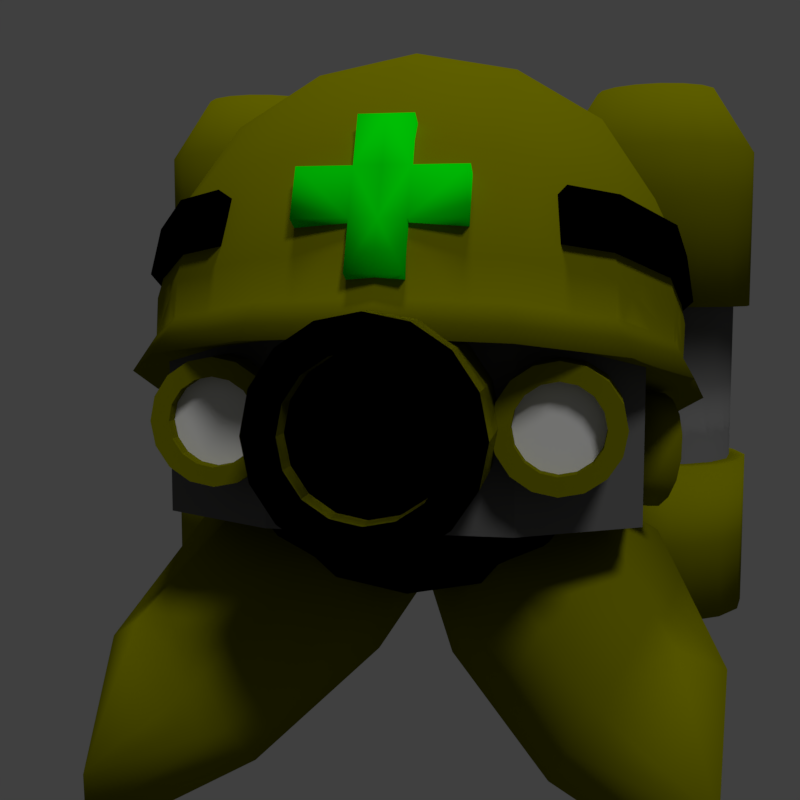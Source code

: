 # Source: FlyingMet.blend  (saved by Blender 2.79.0; exported with 4.5.12 LTS)
import bpy
from mathutils import Matrix  # noqa: F401  (used for matrix-valued properties, if any)

bpy.ops.wm.read_factory_settings(use_empty=True)
scene = bpy.context.scene
scene.name = 'Scene'

# ---- collections
col_collection_1 = bpy.data.collections.new('Collection 1'); scene.collection.children.link(col_collection_1)

# ---- materials (node trees are filled in below, after node groups)
mat_darkyello = bpy.data.materials.new('DarkYello')
mat_darkyello.alpha_threshold = 0.0
mat_darkyello.use_transparent_shadow = False
mat_darkyello.diffuse_color = (0.1734, 0.1734, 0.0, 1.0)
mat_darkyello.roughness = 0.5
mat_green = bpy.data.materials.new('Green')
mat_green.alpha_threshold = 0.0
mat_green.use_transparent_shadow = False
mat_green.diffuse_color = (0.0, 0.8, 0.002473, 1.0)
mat_green.roughness = 0.5
mat_black = bpy.data.materials.new('Black')
mat_black.alpha_threshold = 0.0
mat_black.use_transparent_shadow = False
mat_black.diffuse_color = (0.0, 0.0, 0.0, 1.0)
mat_black.roughness = 0.5
mat_silver = bpy.data.materials.new('Silver')
mat_silver.alpha_threshold = 0.0
mat_silver.use_transparent_shadow = False
mat_silver.diffuse_color = (0.1237, 0.1237, 0.1237, 1.0)
mat_silver.roughness = 0.5
mat_silver.specular_intensity = 1.0
mat_gloweye = bpy.data.materials.new('GlowEye')
mat_gloweye.alpha_threshold = 0.0
mat_gloweye.use_transparent_shadow = False
mat_gloweye.roughness = 0.5

# ---- material node trees

# ---- world
world_world = bpy.data.worlds.new('World'); scene.world = world_world
world_world.color = (0.05088, 0.05088, 0.05088)
world_world.use_sun_shadow = False
world_world.sun_shadow_jitter_overblur = 0.0
world_world.cycles.sampling_method = 'MANUAL'

# ---- cameras
cam_camera = bpy.data.cameras.new('Camera')
cam_camera.clip_end = 100.0
cam_camera.lens = 45.0
cam_camera.sensor_width = 32.0
cam_camera.sensor_height = 18.0
cam_camera.ortho_scale = 7.314
cam_camera.dof.focus_distance = 0.0
cam_camera.dof.aperture_fstop = 128.0

# ---- lights
light_hemi = bpy.data.lights.new('Hemi', 'SUN')
light_hemi.transmission_factor = 0.0
light_hemi.angle = 0.1993
light_hemi.energy = 1.0
light_hemi.shadow_buffer_clip_start = 0.5
light_hemi.shadow_soft_size = 0.1
light_hemi.shadow_cascade_max_distance = 1000.0
light_lamp = bpy.data.lights.new('Lamp', 'SUN')
light_lamp.transmission_factor = 0.0
light_lamp.cutoff_distance = 30.0
light_lamp.angle = 0.1993
light_lamp.energy = 1.0
light_lamp.shadow_buffer_clip_start = 1.001
light_lamp.shadow_soft_size = 0.1
light_lamp.shadow_cascade_max_distance = 1000.0

# ---- meshes
me_cube_001 = bpy.data.meshes.new('Cube.001')
me_cube_001.from_pydata([(-0.8785, 4.518e-10, 0.0), (-0.8194, -0.3507, 0.0), (-0.8194, 6.311e-10, 0.3507), (-0.8194, 0.3507, 0.0), (-0.8194, 2.725e-10, -0.3507), (-0.7639, -0.3264, -0.3264), (-0.7639, -0.3264, 0.3264), (-0.7639, 0.3264, 0.3264), (-0.7639, 0.3264, -0.3264), (0.0, 0.8785, 0.0), (-0.3507, 0.8194, 0.0), (0.0, 0.8194, 0.3507), (0.0, 0.8194, -0.3507), (-0.3264, 0.7639, -0.3264), (-0.3264, 0.7639, 0.3264), (0.0, -0.7743, 0.3507), (-0.3507, -0.7743, 0.0), (0.0, -0.7743, -0.3507), (-0.3264, -0.7468, 0.3264), (-0.3264, -0.7468, -0.3264), (0.0, 2.636e-12, -0.8785), (0.0, 0.3507, -0.8194), (0.0, -0.3507, -0.8194), (-0.3507, 3.282e-11, -0.8194), (-0.3264, 0.3264, -0.7639), (-0.3264, -0.3264, -0.7639), (0.0, 9.009e-10, 0.8785), (0.0, 0.3507, 0.8194), (-0.3507, 8.707e-10, 0.8194), (0.0, -0.3507, 0.8194), (-0.3264, 0.3264, 0.7639), (-0.3264, -0.3264, 0.7639), (-0.599, 0.3021, -0.599), (-0.6432, 1.229e-10, -0.6432), (-0.599, -0.3021, -0.599), (-0.599, -0.599, -0.3021), (-0.6432, -0.6432, 0.0), (-0.599, -0.599, 0.3021), (-0.599, -0.3021, 0.599), (-0.6432, 7.806e-10, 0.6432), (-0.599, 0.3021, 0.599), (-0.599, 0.599, 0.3021), (-0.6432, 0.6432, 0.0), (-0.599, 0.599, -0.3021), (0.0, 0.6432, -0.6432), (-0.3021, 0.599, -0.599), (-0.3021, 0.599, 0.599), (0.0, 0.6432, 0.6432), (-0.3021, -0.599, -0.599), (0.0, -0.6432, -0.6432), (0.0, -0.6432, 0.6432), (-0.3021, -0.599, 0.599), (-0.5093, -0.5093, -0.5093), (-0.5093, -0.5093, 0.5093), (-0.5093, 0.5093, -0.5093), (-0.5093, 0.5093, 0.5093), (0.0, 0.4181, 0.3131), (-0.3583, 0.4181, -0.3466), (-0.3583, 0.4181, 0.3131), (-0.6456, 0.4181, 0.3131), (-0.6456, 0.4181, -0.01536), (-0.6456, 0.4181, -0.3466), (0.0, 0.4181, -0.6316), (-0.3583, 0.4181, -0.6316), (0.0, 0.8937, -0.01536), (-0.3583, 0.8937, -0.01536), (-0.6456, 0.7312, -0.01536), (-0.3583, 0.8937, -0.3466), (0.0, 0.8937, -0.3466), (-0.3583, 0.7386, -0.6316), (-0.6456, 0.7312, -0.3466), (0.0, 0.8937, 0.3131), (-0.3583, 0.8937, 0.3131), (-0.6456, 0.7312, 0.3131), (0.0, 0.7386, -0.6316), (-0.1791, 0.4181, 0.3131), (-0.1791, 0.4181, -0.6316), (-0.1791, 0.8937, -0.01536), (-0.1791, 0.8937, -0.3466), (-0.1791, 0.8937, 0.3131), (-0.1791, 0.7386, -0.6316), (0.0, 0.9727, -0.01536), (0.0, 0.9727, 0.3131), (0.0, 0.9727, -0.3466), (-0.1791, 0.9727, -0.01536), (-0.1791, 0.9727, -0.3466), (-0.1791, 0.9727, 0.3131), (-0.9885, 0.3195, -0.2168), (-0.8189, 0.2562, -0.1956), (-0.9846, 0.2969, -0.3157), (-0.815, 0.2336, -0.2946), (-0.9951, 0.2407, -0.3996), (-0.8256, 0.1774, -0.3784), (-1.019, 0.1593, -0.4556), (-0.8489, 0.09598, -0.4344), (-1.051, 0.06517, -0.4753), (-0.8816, 0.001876, -0.4541), (-1.088, -0.02733, -0.4556), (-0.9186, -0.09062, -0.4344), (-1.124, -0.1041, -0.3996), (-0.9542, -0.1674, -0.3784), (-1.153, -0.1536, -0.3157), (-0.9831, -0.2169, -0.2946), (-1.17, -0.1681, -0.2168), (-1.001, -0.2314, -0.1956), (-1.174, -0.1455, -0.1179), (-1.005, -0.2088, -0.09673), (-1.164, -0.08921, -0.03402), (-0.9942, -0.1525, -0.01288), (-1.14, -0.007827, 0.02201), (-0.9708, -0.07112, 0.04315), (-1.108, 0.08628, 0.04169), (-0.9382, 0.02299, 0.06282), (-1.071, 0.1788, 0.02201), (-0.9012, 0.1155, 0.04315), (-1.035, 0.2556, -0.03402), (-0.8656, 0.1923, -0.01288), (-1.006, 0.305, -0.1179), (-0.8367, 0.2417, -0.09673), (-0.9287, 0.1952, -0.2074), (-0.6665, 0.09734, -0.1747), (-0.9263, 0.1809, -0.27), (-0.664, 0.08304, -0.2373), (-0.9329, 0.1453, -0.323), (-0.6707, 0.04743, -0.2904), (-0.9477, 0.09381, -0.3585), (-0.6855, -0.004062, -0.3258), (-0.9684, 0.03427, -0.3709), (-0.7062, -0.06361, -0.3383), (-0.9918, -0.02426, -0.3585), (-0.7296, -0.1221, -0.3258), (-1.014, -0.07286, -0.323), (-0.7521, -0.1707, -0.2904), (-1.033, -0.1041, -0.27), (-0.7704, -0.202, -0.2373), (-1.044, -0.1133, -0.2074), (-0.7816, -0.2112, -0.1747), (-1.046, -0.09902, -0.1448), (-0.7841, -0.1969, -0.1121), (-1.04, -0.06341, -0.09176), (-0.7774, -0.1613, -0.05907), (-1.025, -0.01192, -0.0563), (-0.7626, -0.1098, -0.02361), (-1.004, 0.04762, -0.04385), (-0.7419, -0.05025, -0.01116), (-0.9808, 0.1061, -0.0563), (-0.7186, 0.008277, -0.02361), (-0.9582, 0.1547, -0.09176), (-0.696, 0.05688, -0.05907), (-0.94, 0.186, -0.1448), (-0.6777, 0.08815, -0.1121), (-1.213, -0.1507, -1.53), (-1.365, -0.3627, -1.077), (-0.4724, 0.8284, -0.8213), (-0.7311, 0.5178, -0.455), (-0.6326, -0.5684, -1.53), (-0.7853, -0.7805, -1.077), (0.06153, 0.4439, -0.8213), (-0.1511, 0.1001, -0.455), (-0.2054, 0.6361, -0.8213), (-0.4983, 0.2295, -0.2853), (-1.194, -0.7363, -1.798), (-1.29, -0.8703, -1.512), (-0.9148, 0.4354, -1.155), (-1.099, 0.1798, -0.6091), (-0.1711, -0.1003, -1.155), (-0.3552, -0.3559, -0.6091), (-0.7805, -0.1623, -0.4506), (-0.5429, 0.1676, -1.155), (-1.131, -0.6496, -0.9107), (-1.338, -0.2748, -1.33), (-0.6306, 0.707, -0.6449), (-0.003459, 0.2553, -0.6449), (-0.7106, -0.7265, -1.33), (-1.287, -0.8658, -1.709), (-0.3245, 0.4708, -0.5185), (-0.2285, -0.2438, -0.8738), (-1.033, 0.3354, -0.8738), (-1.191, 0.08647, 0.3518), (-1.111, -0.3743, 0.4699), (-1.105, 0.2038, 0.8098), (-1.111, 0.5472, 0.2338), (-1.03, -0.2306, 0.8873), (-1.03, 0.6219, 0.6689), (6.138e-11, 1.241, 0.05615), (-0.4756, 1.163, 0.07602), (-1.138e-16, 1.274, 0.5357), (-0.44, 1.193, 0.5225), (6.138e-11, -1.068, 0.6475), (-8.392e-17, -0.8663, 1.084), (-0.4756, -0.9902, 0.6277), (-0.44, -0.8019, 1.034), (-2.043e-16, 0.3804, 1.499), (-1.989e-16, 0.8186, 1.305), (-0.4728, 0.3606, 1.422), (-1.861e-16, -0.09733, 1.539), (-0.44, 0.7683, 1.24), (-0.44, -0.08418, 1.459), (-0.8724, -0.7586, 0.5684), (-0.8074, -0.5946, 0.9467), (-0.8074, -0.1076, 1.235), (-0.8671, 0.3017, 1.192), (-0.8074, 0.6813, 1.033), (-0.8074, 0.9697, 0.5459), (-0.8724, 0.9316, 0.1353), (-0.4072, 1.069, 0.9336), (-1.691e-16, 1.142, 0.9766), (-1.456e-16, -0.5383, 1.407), (-0.4072, -0.4953, 1.334), (-0.6865, -0.4082, 1.187), (-0.6865, 0.9219, 0.8465), (-1.272, 0.004235, 0.03085), (-1.187, -0.4879, 0.1569), (-1.187, 0.4963, -0.09522), (1.533e-09, 1.237, -0.2849), (-0.508, 1.154, -0.2637), (1.533e-09, -1.228, 0.3467), (-0.508, -1.146, 0.3254), (-0.9317, -0.8983, 0.2621), (-0.9317, 0.9068, -0.2004), (-1.105, -0.4126, 0.3087), (-0.8671, -0.7946, 0.4065), (-0.8671, 0.8853, -0.02385), (-1.105, 0.5033, 0.07402), (1.179e-17, -1.102, 0.4853), (-0.4728, -1.025, 0.4655), (-2.024e-17, 1.193, -0.1026), (-0.4728, 1.115, -0.0828), (-1.184, 0.04535, 0.1913), (-0.1105, -1.027, 0.7726), (-0.1105, -0.9357, 0.9739), (-0.1105, -0.8256, 0.6815), (-0.1105, -0.7345, 0.8827), (-7.197e-18, -0.8256, 0.6815), (-2.744e-17, -0.7345, 0.8827), (-1.157e-17, -1.027, 0.7726), (-3.181e-17, -0.9357, 0.9739), (-0.3314, -0.8256, 0.6815), (-0.3314, -1.027, 0.7726), (-0.3314, -0.9357, 0.9739), (-0.3314, -0.7345, 0.8827), (-0.1105, -0.8446, 1.175), (-0.1105, -0.6433, 1.084), (-5.205e-17, -0.8446, 1.175), (-4.768e-17, -0.6433, 1.084), (-0.1105, -0.9168, 0.4803), (-0.1105, -1.118, 0.5714), (1.304e-17, -0.9168, 0.4803), (8.672e-18, -1.118, 0.5714), (-1.199, 0.1642, 0.6551), (-1.119, -0.2996, 0.7739), (-1.119, 0.6279, 0.5363), (6.177e-11, 1.326, 0.3575), (-0.4787, 1.248, 0.3775), (-0.878, -0.6864, 0.873), (-0.878, 1.015, 0.4372), (-1.144, -0.3661, 0.5747), (-0.8956, -0.7651, 0.6769), (-0.8956, 0.9894, 0.2274), (-1.144, 0.5905, 0.3297), (-3.172e-17, 1.31, 0.1452), (-0.4838, 1.23, 0.1659), (-1.227, 0.1122, 0.4522), (-0.6784, -0.8029, 0.9028), (-0.6897, -0.8852, 0.7077), (-1.026, 0.1552, 0.6202), (-0.9566, -0.2515, 0.723), (-0.9566, 0.5612, 0.5148), (0.02867, 1.151, 0.354), (-0.4182, 1.081, 0.3734), (-0.7557, -0.5797, 0.803), (-0.7557, 0.8875, 0.4271), (-0.9822, -0.3168, 0.5235), (-0.7748, -0.6569, 0.6065), (-0.7748, 0.8607, 0.2177), (-0.9822, 0.5226, 0.3084), (0.02867, 1.135, 0.1418), (-0.425, 1.063, 0.1619), (-1.054, 0.1032, 0.4173), (-0.5897, -0.6709, 0.8254), (-0.6011, -0.7532, 0.6302), (-2.397e-17, 0.07842, 0.3204), (0.0, 1.105, -0.4418), (0.0, 1.105, 0.4418), (0.0, 1.546, -0.4418), (0.0, 1.546, 0.4418), (1.105, 1.105, -0.4418), (1.105, 1.105, 0.4418), (1.105, 1.546, -0.4418), (1.105, 1.546, 0.4418), (1.105, 1.767, -0.4124), (1.105, 1.767, 0.4124), (1.274, 1.734, 0.4124), (1.274, 1.734, -0.4124), (1.417, 1.638, 0.4124), (1.417, 1.638, -0.4124), (1.513, 1.495, 0.4124), (1.513, 1.495, -0.4124), (1.546, 1.325, 0.4124), (1.546, 1.325, -0.4124), (1.513, 1.156, 0.4124), (1.513, 1.156, -0.4124), (1.417, 1.013, 0.4124), (1.417, 1.013, -0.4124), (1.274, 0.9173, 0.4124), (1.274, 0.9173, -0.4124), (1.105, 0.8836, 0.4124), (1.105, 0.8836, -0.4124), (0.9355, 0.9173, 0.4124), (0.9355, 0.9173, -0.4124), (0.7921, 1.013, 0.4124), (0.7921, 1.013, -0.4124), (0.6964, 1.156, 0.4124), (0.6964, 1.156, -0.4124), (0.6627, 1.325, 0.4124), (0.6627, 1.325, -0.4124), (0.6964, 1.495, 0.4124), (0.6964, 1.495, -0.4124), (0.7921, 1.638, 0.4124), (0.7921, 1.638, -0.4124), (0.9355, 1.734, 0.4124), (0.9355, 1.734, -0.4124), (1.105, 1.852, -1.237), (1.306, 1.812, -1.237), (1.306, 1.812, 1.237), (1.105, 1.852, 1.237), (1.105, 1.852, 0.4124), (1.306, 1.812, -0.4124), (1.477, 1.697, -1.237), (1.477, 1.697, 1.237), (1.477, 1.697, -0.4124), (1.591, 1.527, -1.237), (1.591, 1.527, 1.237), (1.591, 1.527, -0.4124), (1.631, 1.325, -1.237), (1.631, 1.325, 1.237), (1.631, 1.325, -0.4124), (1.591, 1.124, -1.237), (1.591, 1.124, 1.237), (1.591, 1.124, -0.4124), (1.477, 0.9534, -1.237), (1.477, 0.9534, 1.237), (1.477, 0.9534, -0.4124), (1.306, 0.8393, -1.237), (1.306, 0.8393, 1.237), (1.306, 0.8393, -0.4124), (1.105, 0.7993, -1.237), (1.105, 0.7993, 1.237), (1.105, 0.7993, -0.4124), (0.9032, 0.8393, -1.237), (0.9032, 0.8393, 1.237), (0.9032, 0.8393, -0.4124), (0.7325, 0.9534, -1.237), (0.7325, 0.9534, 1.237), (0.7325, 0.9534, -0.4124), (0.6184, 1.124, -1.237), (0.6184, 1.124, 1.237), (0.6184, 1.124, -0.4124), (0.5784, 1.325, -1.237), (0.5784, 1.325, 1.237), (0.5784, 1.325, -0.4124), (0.6184, 1.527, -1.237), (0.6184, 1.527, 1.237), (0.6184, 1.527, -0.4124), (0.7325, 1.697, -1.237), (0.7325, 1.697, 1.237), (0.7325, 1.697, -0.4124), (0.9032, 1.812, -1.237), (0.9032, 1.812, 1.237), (0.9032, 1.812, -0.4124), (1.105, 1.852, -0.4124), (1.306, 1.812, 0.4124), (1.477, 1.697, 0.4124), (1.591, 1.527, 0.4124), (1.631, 1.325, 0.4124), (1.591, 1.124, 0.4124), (1.477, 0.9534, 0.4124), (1.306, 0.8393, 0.4124), (1.105, 0.7993, 0.4124), (0.9032, 0.8393, 0.4124), (0.7325, 0.9534, 0.4124), (0.6184, 1.124, 0.4124), (0.5784, 1.325, 0.4124), (0.6184, 1.527, 0.4124), (0.7325, 1.697, 0.4124), (0.9032, 1.812, 0.4124), (1.225, 1.617, 1.568), (1.105, 1.641, 1.568), (1.328, 1.549, 1.568), (1.396, 1.446, 1.568), (1.42, 1.325, 1.568), (1.396, 1.205, 1.568), (1.328, 1.102, 1.568), (1.225, 1.034, 1.568), (1.105, 1.01, 1.568), (0.9837, 1.034, 1.568), (0.8813, 1.102, 1.568), (0.8129, 1.205, 1.568), (0.7888, 1.325, 1.568), (0.8129, 1.446, 1.568), (0.8813, 1.549, 1.568), (0.9837, 1.617, 1.568), (1.105, 1.689, -1.237), (1.244, 1.661, -1.237), (1.362, 1.583, -1.237), (1.44, 1.465, -1.237), (1.468, 1.325, -1.237), (1.44, 1.186, -1.237), (1.362, 1.068, -1.237), (1.244, 0.9895, -1.237), (1.105, 0.9618, -1.237), (0.9654, 0.9895, -1.237), (0.8474, 1.068, -1.237), (0.7686, 1.186, -1.237), (0.7409, 1.325, -1.237), (0.7686, 1.465, -1.237), (0.8474, 1.583, -1.237), (0.9654, 1.661, -1.237), (1.105, 1.689, -1.036), (1.244, 1.661, -1.036), (1.362, 1.583, -1.036), (1.44, 1.465, -1.036), (1.468, 1.325, -1.036), (1.44, 1.186, -1.036), (1.362, 1.068, -1.036), (1.244, 0.9895, -1.036), (1.105, 0.9618, -1.036), (0.9654, 0.9895, -1.036), (0.8474, 1.068, -1.036), (0.7686, 1.186, -1.036), (0.7409, 1.325, -1.036), (0.7686, 1.465, -1.036), (0.8474, 1.583, -1.036), (0.9654, 1.661, -1.036), (0.9941, -0.5523, -0.4418), (0.9941, -0.5523, 0.4418), (0.9941, 1.105, -0.4418), (0.9941, 1.105, 0.4418), (0.0, 1.105, -0.4418), (0.0, 1.105, 0.4418), (0.0, -0.8284, -0.4418), (0.0, -0.8284, 0.4418), (0.497, 1.105, 0.4418), (0.497, -0.8284, -0.4418), (0.497, 1.105, -0.4418), (0.497, -0.8284, 0.4418), (-6.617e-24, -0.4418, 0.4418), (1.962e-16, -1.325, 0.4418), (0.1691, -0.4418, 0.4082), (0.1691, -1.325, 0.4082), (0.3124, -0.4418, 0.3124), (0.3124, -1.325, 0.3124), (0.4082, -0.4418, 0.1691), (0.4082, -1.325, 0.1691), (0.4418, -0.4418, -5.96e-08), (0.4418, -1.325, 0.0), (0.4082, -0.4418, -0.1691), (0.4082, -1.325, -0.1691), (0.3124, -0.4418, -0.3124), (0.3124, -1.325, -0.3124), (0.1691, -0.4418, -0.4082), (0.1691, -1.325, -0.4082), (6.671e-08, -0.4418, -0.4418), (6.671e-08, -1.325, -0.4418), (-0.1691, -0.4418, -0.4082), (-0.1691, -1.325, -0.4082), (-0.3124, -0.4418, -0.3124), (-0.3124, -1.325, -0.3124), (-0.4082, -0.4418, -0.1691), (-0.4082, -1.325, -0.1691), (-0.4418, -0.4418, 0.0), (-0.4418, -1.325, 1.192e-07), (-0.4082, -0.4418, 0.1691), (-0.4082, -1.325, 0.1691), (-0.3124, -0.4418, 0.3124), (-0.3124, -1.325, 0.3124), (-0.1691, -0.4418, 0.4082), (-0.1691, -1.325, 0.4082), (0.1184, -1.325, 0.2857), (4.938e-09, -1.325, 0.3093), (0.2187, -1.325, 0.2187), (0.2857, -1.325, 0.1184), (0.3093, -1.325, 0.0), (0.2857, -1.325, -0.1184), (0.2187, -1.325, -0.2187), (0.1184, -1.325, -0.2857), (5.164e-08, -1.325, -0.3093), (-0.1184, -1.325, -0.2857), (-0.2187, -1.325, -0.2187), (-0.2857, -1.325, -0.1184), (-0.3093, -1.325, 1.192e-07), (-0.2857, -1.325, 0.1184), (-0.2187, -1.325, 0.2187), (-0.1184, -1.325, 0.2857), (0.1184, -1.215, 0.2857), (4.938e-09, -1.215, 0.3093), (0.2187, -1.215, 0.2187), (0.2857, -1.215, 0.1184), (0.3093, -1.215, 0.0), (0.2857, -1.215, -0.1184), (0.2187, -1.215, -0.2187), (0.1184, -1.215, -0.2857), (5.164e-08, -1.215, -0.3093), (-0.1184, -1.215, -0.2857), (-0.2187, -1.215, -0.2187), (-0.2857, -1.215, -0.1184), (-0.3093, -1.215, 1.192e-07), (-0.2857, -1.215, 0.1184), (-0.2187, -1.215, 0.2187), (-0.1184, -1.215, 0.2857), (0.6652, -0.4533, 0.254), (0.6652, -0.9614, 0.254), (0.7624, -0.4533, 0.2347), (0.7624, -0.9614, 0.2347), (0.8448, -0.4533, 0.1796), (0.8448, -0.9614, 0.1796), (0.8999, -0.4533, 0.09722), (0.8999, -0.9614, 0.09722), (0.9192, -0.4533, 0.0), (0.9192, -0.9614, 0.0), (0.8999, -0.4533, -0.09722), (0.8999, -0.9614, -0.09722), (0.8448, -0.4533, -0.1796), (0.8448, -0.9614, -0.1796), (0.7624, -0.4533, -0.2347), (0.7624, -0.9614, -0.2347), (0.6652, -0.4533, -0.254), (0.6652, -0.9614, -0.254), (0.568, -0.4533, -0.2347), (0.568, -0.9614, -0.2347), (0.4856, -0.4533, -0.1796), (0.4856, -0.9614, -0.1796), (0.4305, -0.4533, -0.09722), (0.4305, -0.9614, -0.09722), (0.4111, -0.4533, 0.0), (0.4111, -0.9614, 0.0), (0.4305, -0.4533, 0.09722), (0.4305, -0.9614, 0.09722), (0.4856, -0.4533, 0.1796), (0.4856, -0.9614, 0.1796), (0.568, -0.4533, 0.2347), (0.568, -0.9614, 0.2347), (0.7332, -0.9614, 0.1643), (0.6652, -0.9614, 0.1778), (0.7909, -0.9614, 0.1257), (0.8295, -0.9614, 0.06805), (0.843, -0.9614, 0.0), (0.8295, -0.9614, -0.06805), (0.7909, -0.9614, -0.1257), (0.7332, -0.9614, -0.1643), (0.6652, -0.9614, -0.1778), (0.5971, -0.9614, -0.1643), (0.5394, -0.9614, -0.1257), (0.5009, -0.9614, -0.06805), (0.4874, -0.9614, 0.0), (0.5009, -0.9614, 0.06805), (0.5394, -0.9614, 0.1257), (0.5971, -0.9614, 0.1643), (0.7332, -0.8978, 0.1643), (0.6652, -0.8978, 0.1778), (0.7909, -0.8978, 0.1257), (0.8295, -0.8978, 0.06805), (0.843, -0.8978, 0.0), (0.8295, -0.8978, -0.06805), (0.7909, -0.8978, -0.1257), (0.7332, -0.8978, -0.1643), (0.6652, -0.8978, -0.1778), (0.5971, -0.8978, -0.1643), (0.5394, -0.8978, -0.1257), (0.5009, -0.8978, -0.06805), (0.4874, -0.8978, 0.0), (0.5009, -0.8978, 0.06805), (0.5394, -0.8978, 0.1257), (0.5971, -0.8978, 0.1643)], [], [(0, 4, 5, 1), (1, 5, 35, 36), (4, 33, 34, 5), (5, 34, 52, 35), (0, 1, 6, 2), (2, 6, 38, 39), (1, 36, 37, 6), (6, 37, 53, 38), (0, 2, 7, 3), (3, 7, 41, 42), (2, 39, 40, 7), (7, 40, 55, 41), (0, 3, 8, 4), (4, 8, 32, 33), (3, 42, 43, 8), (8, 43, 54, 32), (9, 12, 13, 10), (10, 13, 43, 42), (12, 44, 45, 13), (13, 45, 54, 43), (9, 10, 14, 11), (11, 14, 46, 47), (10, 42, 41, 14), (14, 41, 55, 46), (16, 18, 37, 36), (15, 50, 51, 18), (18, 51, 53, 37), (17, 19, 48, 49), (16, 36, 35, 19), (19, 35, 52, 48), (20, 23, 24, 21), (21, 24, 45, 44), (23, 33, 32, 24), (24, 32, 54, 45), (20, 22, 25, 23), (23, 25, 34, 33), (22, 49, 48, 25), (25, 48, 52, 34), (26, 27, 30, 28), (28, 30, 40, 39), (27, 47, 46, 30), (30, 46, 55, 40), (26, 28, 31, 29), (29, 31, 51, 50), (28, 39, 38, 31), (31, 38, 53, 51), (77, 78, 67, 65), (65, 67, 70, 66), (78, 80, 69, 67), (77, 65, 72, 79), (65, 66, 73, 72), (75, 56, 71, 79), (76, 63, 69, 80), (63, 57, 67, 69), (57, 61, 70, 67), (60, 59, 73, 66), (59, 58, 72, 73), (61, 60, 66, 70), (62, 76, 80, 74), (58, 75, 79, 72), (79, 71, 82, 86), (68, 74, 83), (77, 79, 86, 84), (81, 84, 86, 82), (83, 74, 80, 85), (81, 83, 85, 84), (80, 78, 85), (64, 68, 83, 81), (71, 64, 81, 82), (78, 77, 84, 85), (87, 88, 90, 89), (89, 90, 92, 91), (91, 92, 94, 93), (93, 94, 96, 95), (95, 96, 98, 97), (97, 98, 100, 99), (99, 100, 102, 101), (101, 102, 104, 103), (103, 104, 106, 105), (105, 106, 108, 107), (107, 108, 110, 109), (109, 110, 112, 111), (111, 112, 114, 113), (113, 114, 116, 115), (90, 88, 118, 116, 114, 112, 110, 108, 106, 104, 102, 100, 98, 96, 94, 92), (115, 116, 118, 117), (117, 118, 88, 87), (87, 89, 91, 93, 95, 97, 99, 101, 103, 105, 107, 109, 111, 113, 115, 117), (119, 120, 122, 121), (121, 122, 124, 123), (123, 124, 126, 125), (125, 126, 128, 127), (127, 128, 130, 129), (129, 130, 132, 131), (131, 132, 134, 133), (133, 134, 136, 135), (135, 136, 138, 137), (137, 138, 140, 139), (139, 140, 142, 141), (141, 142, 144, 143), (143, 144, 146, 145), (145, 146, 148, 147), (122, 120, 150, 148, 146, 144, 142, 140, 138, 136, 134, 132, 130, 128, 126, 124), (147, 148, 150, 149), (149, 150, 120, 119), (119, 121, 123, 125, 127, 129, 131, 133, 135, 137, 139, 141, 143, 145, 147, 149), (177, 164, 154, 171), (175, 160, 158, 172), (176, 166, 156, 173), (174, 162, 152, 170), (168, 165, 155, 161), (169, 152, 162), (156, 169, 162), (163, 168, 161, 151), (173, 156, 162, 174), (171, 154, 160, 175), (153, 159, 168, 163), (158, 160, 167, 166), (160, 154, 164, 167), (159, 157, 165, 168), (172, 158, 166, 176), (170, 152, 164, 177), (166, 167, 169, 156), (167, 164, 152, 169), (151, 170, 177, 163), (157, 172, 176, 165), (153, 171, 175, 159), (155, 173, 174, 161), (161, 174, 170, 151), (165, 176, 173, 155), (159, 175, 172, 157), (163, 177, 171, 153), (178, 179, 182, 180), (180, 182, 200, 201), (179, 198, 199, 182), (182, 199, 209, 200), (178, 180, 183, 181), (181, 183, 203, 204), (180, 201, 202, 183), (183, 202, 210, 203), (184, 185, 187, 186), (186, 187, 205, 206), (185, 204, 203, 187), (187, 203, 210, 205), (188, 189, 191, 190), (190, 191, 199, 198), (189, 207, 208, 191), (191, 208, 209, 199), (192, 193, 196, 194), (194, 196, 202, 201), (193, 206, 205, 196), (196, 205, 210, 202), (192, 194, 197, 195), (195, 197, 208, 207), (194, 201, 200, 197), (197, 200, 209, 208), (221, 220, 212, 218), (223, 222, 219, 213), (224, 225, 217, 216), (225, 221, 218, 217), (227, 226, 214, 215), (220, 228, 211, 212), (222, 227, 215, 219), (228, 223, 213, 211), (178, 181, 223, 228), (204, 185, 227, 222), (179, 178, 228, 220), (185, 184, 226, 227), (190, 198, 221, 225), (188, 190, 225, 224), (181, 204, 222, 223), (198, 179, 220, 221), (230, 232, 240, 239), (235, 236, 230, 229), (232, 230, 241, 242), (231, 232, 234, 233), (238, 239, 240, 237), (231, 229, 238, 237), (232, 231, 237, 240), (229, 230, 239, 238), (244, 242, 241, 243), (234, 232, 242, 244), (230, 236, 243, 241), (245, 247, 248, 246), (231, 233, 247, 245), (229, 231, 245, 246), (235, 229, 246, 248), (249, 251, 259, 262), (255, 253, 261, 258), (250, 249, 262, 256), (253, 252, 260, 261), (263, 254, 257, 264), (251, 255, 258, 259), (254, 250, 256, 257), (249, 250, 266, 265), (250, 254, 270, 266), (251, 249, 265, 267), (255, 251, 267, 271), (252, 253, 269, 268), (253, 255, 271, 269), (254, 263, 279, 270), (262, 259, 275, 278), (258, 261, 277, 274), (256, 262, 278, 272), (261, 260, 276, 277), (259, 258, 274, 275), (257, 256, 272, 273), (264, 257, 273, 280), (263, 264, 280, 279), (216, 217, 281), (215, 214, 281), (211, 213, 281), (212, 211, 281), (217, 218, 281), (219, 215, 281), (213, 219, 281), (218, 212, 281), (282, 283, 285, 284), (284, 285, 289, 288), (288, 289, 287, 286), (286, 287, 283, 282), (284, 288, 286, 282), (289, 285, 283, 287), (299, 301, 339, 336), (313, 315, 360, 357), (302, 300, 375, 376), (316, 314, 382, 383), (301, 303, 342, 339), (315, 317, 363, 360), (304, 302, 376, 377), (318, 316, 383, 384), (303, 305, 345, 342), (292, 291, 326, 371), (317, 319, 366, 363), (306, 304, 377, 378), (290, 293, 327, 370), (320, 318, 384, 385), (305, 307, 348, 345), (294, 292, 371, 372), (319, 321, 369, 366), (321, 320, 291, 290), (308, 306, 378, 379), (319, 318, 320, 321), (293, 295, 330, 327), (317, 316, 318, 319), (291, 320, 385, 326), (315, 314, 316, 317), (307, 309, 351, 348), (313, 312, 314, 315), (296, 294, 372, 373), (311, 310, 312, 313), (321, 290, 370, 369), (309, 308, 310, 311), (310, 308, 379, 380), (307, 306, 308, 309), (295, 297, 333, 330), (305, 304, 306, 307), (309, 311, 354, 351), (303, 302, 304, 305), (298, 296, 373, 374), (301, 300, 302, 303), (312, 310, 380, 381), (299, 298, 300, 301), (297, 299, 336, 333), (297, 296, 298, 299), (311, 313, 357, 354), (295, 294, 296, 297), (300, 298, 374, 375), (293, 292, 294, 295), (314, 312, 381, 382), (290, 291, 292, 293), (326, 325, 324, 371), (371, 324, 329, 372), (372, 329, 332, 373), (373, 332, 335, 374), (374, 335, 338, 375), (375, 338, 341, 376), (376, 341, 344, 377), (377, 344, 347, 378), (378, 347, 350, 379), (379, 350, 353, 380), (380, 353, 356, 381), (381, 356, 359, 382), (382, 359, 362, 383), (383, 362, 365, 384), (332, 329, 388, 389), (384, 365, 368, 385), (385, 368, 325, 326), (331, 334, 406, 405), (367, 369, 370, 322), (364, 366, 369, 367), (361, 363, 366, 364), (358, 360, 363, 361), (355, 357, 360, 358), (352, 354, 357, 355), (349, 351, 354, 352), (346, 348, 351, 349), (343, 345, 348, 346), (340, 342, 345, 343), (337, 339, 342, 340), (334, 336, 339, 337), (331, 333, 336, 334), (328, 330, 333, 331), (323, 327, 330, 328), (322, 370, 327, 323), (386, 387, 401, 400, 399, 398, 397, 396, 395, 394, 393, 392, 391, 390, 389, 388), (347, 344, 393, 394), (324, 325, 387, 386), (362, 359, 398, 399), (341, 338, 391, 392), (356, 353, 396, 397), (325, 368, 401, 387), (335, 332, 389, 390), (350, 347, 394, 395), (365, 362, 399, 400), (329, 324, 386, 388), (344, 341, 392, 393), (359, 356, 397, 398), (338, 335, 390, 391), (353, 350, 395, 396), (368, 365, 400, 401), (410, 411, 427, 426), (346, 349, 411, 410), (361, 364, 416, 415), (323, 328, 404, 403), (340, 343, 409, 408), (355, 358, 414, 413), (334, 337, 407, 406), (349, 352, 412, 411), (364, 367, 417, 416), (328, 331, 405, 404), (343, 346, 410, 409), (322, 323, 403, 402), (358, 361, 415, 414), (337, 340, 408, 407), (352, 355, 413, 412), (367, 322, 402, 417), (418, 419, 420, 421, 422, 423, 424, 425, 426, 427, 428, 429, 430, 431, 432, 433), (403, 404, 420, 419), (411, 412, 428, 427), (404, 405, 421, 420), (412, 413, 429, 428), (405, 406, 422, 421), (413, 414, 430, 429), (406, 407, 423, 422), (414, 415, 431, 430), (407, 408, 424, 423), (415, 416, 432, 431), (408, 409, 425, 424), (416, 417, 433, 432), (409, 410, 426, 425), (402, 403, 419, 418), (417, 402, 418, 433), (444, 442, 437, 436), (436, 437, 435, 434), (444, 436, 434, 443), (442, 439, 441, 445), (443, 445, 441, 440), (434, 435, 445, 443), (437, 442, 445, 435), (438, 444, 443, 440), (438, 439, 442, 444), (446, 447, 449, 448), (448, 449, 451, 450), (450, 451, 453, 452), (452, 453, 455, 454), (454, 455, 457, 456), (456, 457, 459, 458), (458, 459, 461, 460), (460, 461, 463, 462), (462, 463, 465, 464), (464, 465, 467, 466), (466, 467, 469, 468), (468, 469, 471, 470), (470, 471, 473, 472), (472, 473, 475, 474), (455, 453, 481, 482), (474, 475, 477, 476), (476, 477, 447, 446), (446, 448, 450, 452, 454, 456, 458, 460, 462, 464, 466, 468, 470, 472, 474, 476), (486, 485, 501, 502), (465, 463, 486, 487), (475, 473, 491, 492), (451, 449, 478, 480), (461, 459, 484, 485), (471, 469, 489, 490), (457, 455, 482, 483), (467, 465, 487, 488), (477, 475, 492, 493), (453, 451, 480, 481), (463, 461, 485, 486), (473, 471, 490, 491), (449, 447, 479, 478), (459, 457, 483, 484), (469, 467, 488, 489), (447, 477, 493, 479), (494, 495, 509, 508, 507, 506, 505, 504, 503, 502, 501, 500, 499, 498, 497, 496), (478, 479, 495, 494), (479, 493, 509, 495), (487, 486, 502, 503), (480, 478, 494, 496), (488, 487, 503, 504), (481, 480, 496, 497), (489, 488, 504, 505), (482, 481, 497, 498), (490, 489, 505, 506), (483, 482, 498, 499), (491, 490, 506, 507), (484, 483, 499, 500), (492, 491, 507, 508), (485, 484, 500, 501), (493, 492, 508, 509), (510, 511, 513, 512), (512, 513, 515, 514), (514, 515, 517, 516), (516, 517, 519, 518), (518, 519, 521, 520), (520, 521, 523, 522), (522, 523, 525, 524), (524, 525, 527, 526), (526, 527, 529, 528), (528, 529, 531, 530), (530, 531, 533, 532), (532, 533, 535, 534), (534, 535, 537, 536), (536, 537, 539, 538), (519, 517, 545, 546), (538, 539, 541, 540), (540, 541, 511, 510), (510, 512, 514, 516, 518, 520, 522, 524, 526, 528, 530, 532, 534, 536, 538, 540), (550, 549, 565, 566), (529, 527, 550, 551), (539, 537, 555, 556), (515, 513, 542, 544), (525, 523, 548, 549), (535, 533, 553, 554), (521, 519, 546, 547), (531, 529, 551, 552), (541, 539, 556, 557), (517, 515, 544, 545), (527, 525, 549, 550), (537, 535, 554, 555), (513, 511, 543, 542), (523, 521, 547, 548), (533, 531, 552, 553), (511, 541, 557, 543), (558, 559, 573, 572, 571, 570, 569, 568, 567, 566, 565, 564, 563, 562, 561, 560), (542, 543, 559, 558), (543, 557, 573, 559), (551, 550, 566, 567), (544, 542, 558, 560), (552, 551, 567, 568), (545, 544, 560, 561), (553, 552, 568, 569), (546, 545, 561, 562), (554, 553, 569, 570), (547, 546, 562, 563), (555, 554, 570, 571), (548, 547, 563, 564), (556, 555, 571, 572), (549, 548, 564, 565), (557, 556, 572, 573)])
me_cube_001.polygons.foreach_set('use_smooth', [1, 1, 1, 1, 1, 1, 1, 1, 1, 1, 1, 1, 1, 1, 1, 1, 1, 1, 1, 1, 1, 1, 1, 1, 1, 1, 1, 1, 1, 1, 1, 1, 1, 1, 1, 1, 1, 1, 1, 1, 1, 1, 1, 1, 1, 1, 0, 0, 0, 0, 0, 1, 1, 0, 1, 0, 1, 0, 1, 1, 1, 0, 0, 0, 0, 0, 0, 0, 0, 0, 1, 1, 1, 1, 1, 1, 1, 1, 1, 1, 1, 1, 1, 1, 0, 1, 1, 0, 1, 1, 1, 1, 1, 1, 1, 1, 1, 1, 1, 1, 1, 1, 1, 1, 1, 1, 1, 1, 1, 1, 0, 1, 1, 0, 1, 1, 0, 1, 1, 0, 1, 1, 1, 1, 1, 1, 1, 1, 1, 1, 1, 1, 1, 1, 1, 1, 1, 1, 1, 1, 1, 1, 1, 1, 1, 1, 1, 1, 1, 1, 1, 1, 1, 1, 1, 1, 1, 1, 1, 1, 1, 1, 1, 1, 1, 1, 1, 1, 1, 1, 1, 1, 1, 1, 1, 1, 1, 1, 1, 1, 1, 1, 1, 1, 1, 1, 1, 1, 1, 1, 1, 1, 1, 1, 1, 1, 1, 1, 1, 1, 1, 1, 1, 1, 1, 1, 1, 1, 1, 1, 1, 1, 1, 1, 1, 1, 1, 0, 0, 1, 0, 0, 0, 0, 0, 0, 0, 0, 0, 0, 0, 0, 0, 0, 0, 0, 0, 0, 0, 0, 1, 0, 1, 0, 1, 0, 1, 0, 1, 0, 1, 0, 1, 0, 1, 0, 1, 0, 1, 0, 1, 0, 1, 0, 1, 0, 1, 0, 1, 0, 1, 1, 1, 1, 1, 1, 1, 1, 1, 1, 1, 1, 1, 1, 1, 1, 1, 1, 0, 1, 1, 1, 1, 1, 1, 1, 1, 1, 1, 1, 1, 1, 1, 1, 1, 1, 1, 1, 1, 1, 1, 1, 1, 1, 1, 1, 1, 1, 1, 1, 1, 1, 0, 0, 0, 0, 0, 0, 0, 0, 0, 0, 0, 0, 0, 0, 0, 0, 1, 1, 1, 1, 1, 1, 1, 1, 1, 1, 1, 1, 1, 1, 1, 0, 0, 0, 0, 0, 0, 0, 0, 0, 0, 0, 0, 0, 0, 0, 0, 0, 0, 0, 0, 0, 0, 0, 0, 0, 0, 0, 0, 0, 0, 0, 0, 0, 0, 0, 0, 0, 0, 0, 0, 0, 0, 0, 0, 0, 0, 0, 0, 0, 0, 0, 0, 0, 0, 0, 0, 0, 0, 0, 0, 0, 0, 0, 0, 0, 0, 0, 0, 0, 0, 0, 0, 0, 0, 0, 0, 0, 0, 0, 0, 0, 0, 0, 0, 0, 0, 0, 0, 0, 0, 0, 0, 0, 0, 0, 0, 0, 0, 0, 0, 0, 0, 0, 0, 0, 0, 0, 0, 0])
me_cube_001.polygons.foreach_set('material_index', [2, 2, 2, 2, 2, 2, 2, 2, 2, 2, 2, 2, 2, 2, 2, 2, 2, 2, 2, 2, 2, 2, 2, 2, 2, 2, 2, 2, 2, 2, 2, 2, 2, 2, 2, 2, 2, 2, 2, 2, 2, 2, 2, 2, 2, 2, 0, 0, 0, 0, 0, 0, 0, 0, 0, 0, 0, 0, 1, 0, 0, 0, 0, 0, 1, 1, 1, 0, 0, 1, 0, 0, 0, 0, 0, 0, 0, 0, 0, 0, 0, 0, 0, 0, 0, 0, 0, 0, 0, 0, 0, 0, 0, 0, 0, 0, 0, 0, 0, 0, 0, 0, 0, 0, 0, 0, 0, 0, 0, 0, 0, 0, 0, 0, 0, 0, 0, 0, 0, 0, 0, 0, 0, 0, 0, 0, 0, 0, 0, 0, 0, 0, 0, 0, 0, 0, 0, 0, 0, 0, 0, 0, 0, 0, 0, 0, 0, 0, 0, 0, 0, 0, 0, 0, 0, 0, 0, 0, 0, 0, 0, 0, 0, 0, 0, 0, 0, 0, 0, 0, 0, 0, 1, 1, 1, 1, 1, 1, 1, 1, 1, 1, 1, 1, 1, 1, 1, 2, 2, 2, 2, 2, 2, 2, 2, 2, 2, 2, 2, 2, 2, 2, 2, 2, 2, 2, 2, 2, 2, 0, 0, 0, 0, 0, 0, 0, 0, 3, 3, 3, 3, 3, 3, 0, 0, 0, 0, 0, 0, 0, 0, 0, 0, 0, 0, 0, 0, 0, 0, 0, 3, 0, 3, 0, 3, 0, 3, 0, 3, 0, 3, 0, 3, 0, 3, 0, 3, 0, 3, 0, 3, 0, 3, 0, 3, 0, 3, 0, 3, 0, 3, 0, 0, 0, 0, 0, 0, 0, 0, 0, 0, 0, 0, 0, 0, 0, 0, 0, 0, 0, 0, 0, 0, 0, 0, 0, 0, 0, 0, 0, 0, 0, 0, 0, 0, 0, 0, 0, 0, 0, 0, 0, 0, 0, 0, 0, 0, 0, 0, 0, 0, 0, 0, 0, 0, 0, 0, 0, 0, 0, 0, 0, 0, 0, 0, 0, 0, 4, 0, 0, 0, 0, 0, 0, 0, 0, 0, 0, 0, 0, 0, 0, 0, 3, 3, 3, 3, 3, 3, 3, 3, 3, 0, 0, 0, 0, 0, 0, 0, 0, 0, 0, 0, 0, 0, 0, 0, 0, 0, 0, 0, 0, 0, 0, 0, 0, 0, 0, 0, 0, 0, 0, 0, 0, 0, 0, 4, 0, 0, 0, 0, 0, 0, 0, 0, 0, 0, 0, 0, 0, 0, 0, 0, 0, 0, 0, 0, 0, 0, 0, 0, 0, 0, 0, 0, 0, 0, 0, 0, 0, 0, 0, 0, 0, 0, 0, 0, 0, 0, 0, 0, 0, 0, 0, 0, 0, 4, 0, 0, 0, 0, 0, 0, 0, 0, 0, 0, 0, 0, 0, 0, 0])
me_cube_001.materials.append(mat_darkyello)
me_cube_001.materials.append(mat_green)
me_cube_001.materials.append(mat_black)
me_cube_001.materials.append(mat_silver)
me_cube_001.materials.append(mat_gloweye)
me_cube_001.materials.append(None)
me_cube_001.use_remesh_preserve_volume = False
me_cube_001.use_remesh_preserve_attributes = False
me_cube_001.use_mirror_vertex_groups = False
me_cube_001.update()
arm_armature = bpy.data.armatures.new('Armature')  # bones are not reproduced

# ---- objects
ob_hemi = bpy.data.objects.new('Hemi', light_hemi)
ob_armature = bpy.data.objects.new('Armature', arm_armature)
ob_metbody = bpy.data.objects.new('MetBody', me_cube_001)
ob_lamp = bpy.data.objects.new('Lamp', light_lamp)
ob_camera = bpy.data.objects.new('Camera', cam_camera)

# ---- transforms, parenting, visibility, modifiers, constraints
ob_hemi.location = (0.0, 0.0, 0.0)
ob_hemi.lineart.crease_threshold = 0.0
ob_armature.location = (0.0, 0.0, -0.8)
ob_armature.show_in_front = True
ob_armature.lineart.crease_threshold = 0.0
ob_metbody.parent = ob_armature
ob_metbody.matrix_parent_inverse = Matrix(((1.0, 0.0, 0.0, 0.0), (0.0, 1.0, 0.0, 0.0), (0.0, 0.0, 1.0, 0.8), (0.0, 0.0, 0.0, 1.0)))
ob_metbody.location = (0.0, 0.0, 0.0)
ob_metbody.scale = (0.9054, 0.9054, 0.9054)
ob_metbody.lineart.crease_threshold = 0.0
_vg = ob_metbody.vertex_groups.new(name='Body')
_vg = ob_metbody.vertex_groups.new(name='Helmet')
_vg = ob_metbody.vertex_groups.new(name='Foot.L')
_vg = ob_metbody.vertex_groups.new(name='Foot.R')
_m = ob_metbody.modifiers.new('Mirror', 'MIRROR')
ob_lamp.location = (4.076, -6.697, 5.904)
ob_lamp.rotation_euler = (0.6503, 0.05522, 0.4886)
ob_lamp.lock_rotations_4d = False
ob_lamp.empty_display_type = 'ARROWS'
ob_lamp.color = (0.0, 0.0, 0.0, 0.0)
ob_lamp.lineart.crease_threshold = 0.0
ob_camera.location = (0.7022, -4.625, 0.4909)
ob_camera.rotation_euler = (1.466, 1.517e-07, 0.168)
ob_camera.lock_rotations_4d = False
ob_camera.empty_display_type = 'ARROWS'
ob_camera.color = (0.0, 0.0, 0.0, 0.0)
ob_camera.display_type = 'WIRE'
ob_camera.lineart.crease_threshold = 0.0

# ---- collection membership
col_collection_1.objects.link(ob_hemi)
col_collection_1.objects.link(ob_armature)
col_collection_1.objects.link(ob_metbody)
col_collection_1.objects.link(ob_lamp)
col_collection_1.objects.link(ob_camera)

# ---- scene / render settings (as saved in the file)
scene.camera = ob_camera
scene.frame_start = 1; scene.frame_end = 30; scene.frame_set(0)
scene.render.engine = 'BLENDER_EEVEE_NEXT'
scene.render.resolution_x = 500
scene.render.resolution_y = 500
scene.render.fps = 60
scene.render.dither_intensity = 0.0
scene.render.film_transparent = True
scene.cycles.use_denoising = False
scene.cycles.samples = 128
scene.cycles.sampling_pattern = 'TABULATED_SOBOL'
scene.cycles.use_adaptive_sampling = False
scene.cycles.use_light_tree = False
scene.cycles.blur_glossy = 0.0
scene.cycles.sample_clamp_indirect = 0.0
scene.view_settings.view_transform = 'Standard'
bpy.context.view_layer.update()
